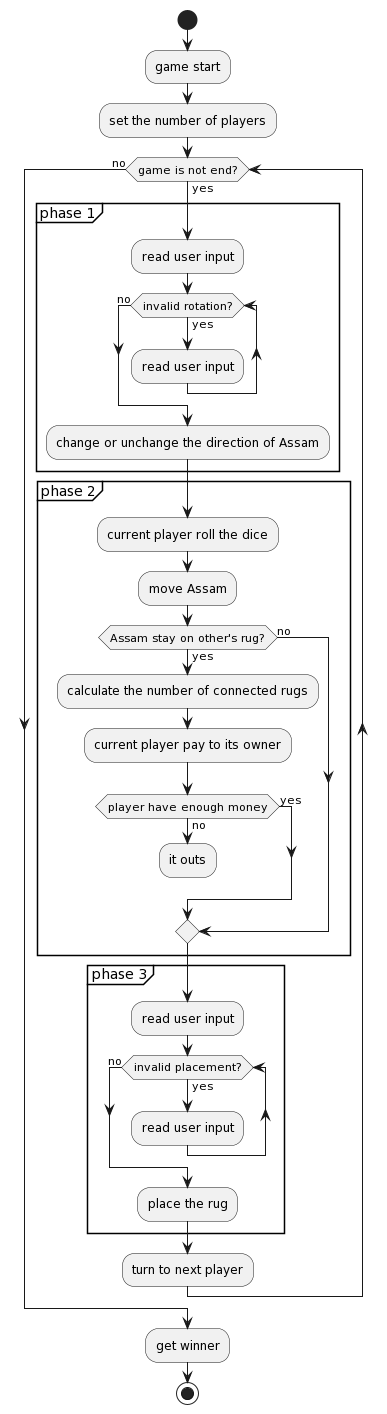

The diagram above was rendered by PlantUML. Its source (embedded in the PNG):
@startuml
start

:game start;
:set the number of players;

while (game is not end?) is (yes)
    partition phase 1{
        :read user input;
        while (invalid rotation?) is (yes)
            :read user input;
        endwhile (no)
        :change or unchange the direction of Assam; 
    }

    partition phase 2{
        :current player roll the dice;
        :move Assam;
        if (Assam stay on other's rug?) then (yes)
            :calculate the number of connected rugs;
            :current player pay to its owner;
            If(player have enough money) then (yes)
            else (no)
                :it outs;
                kill
            endif
        else (no)
        endif 
    }

    partition phase 3{
        :read user input;
        while (invalid placement?) is (yes)
            :read user input;
        endwhile (no)
        :place the rug;
}

:turn to next player;
endwhile (no)

:get winner;

stop
@enduml